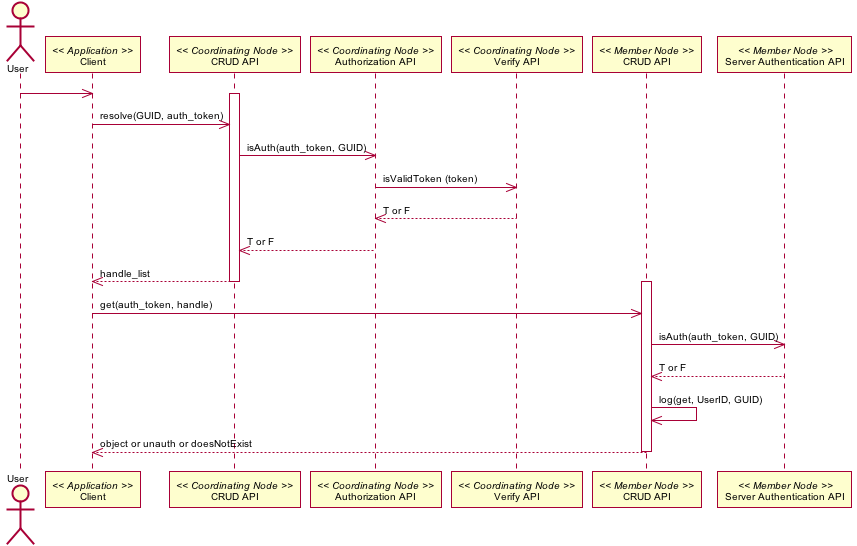

The diagram above was rendered by PlantUML. Its source (embedded in the PNG):
@startuml images/01_interaction.png
skinparam activityFontColor black
skinparam activityFontSize 10
skinparam activityFontName arial
skinparam activityArrowFontColor black
skinparam activityArrowFontSize 10
skinparam activityArrowFontName arial
skinparam classArrowFontColor black
skinparam classArrowFontSize 10
skinparam classArrowFontName arial
skinparam classAttributeFontColor black
skinparam classAttributeFontSize 10
skinparam classAttributeFontName arial
skinparam classFontColor black
skinparam classFontSize 10
skinparam classFontName arial
skinparam componentFontColor black
skinparam componentFontSize 10
skinparam componentFontName arial
skinparam componentArrowFontColor black
skinparam componentArrowFontSize 10
skinparam componentArrowFontName arial
skinparam noteFontColor black
skinparam noteFontSize 10
skinparam noteFontName arial
skinparam packageFontColor black
skinparam packageFontSize 10
skinparam packageFontName arial
skinparam sequenceActorFontColor black
skinparam sequenceActorFontSize 10
skinparam sequenceActorFontName arial
skinparam sequenceArrowFontColor black
skinparam sequenceArrowFontSize 10
skinparam sequenceArrowFontName arial
skinparam sequenceGroupingFontColor black
skinparam sequenceGroupingFontSize 10
skinparam sequenceGroupingFontName arial
skinparam sequenceGroupingHeaderFontColor black
skinparam sequenceGroupingHeaderFontSize 10
skinparam sequenceGroupingHeaderFontName arial
skinparam sequenceParticipantFontColor black
skinparam sequenceParticipantFontSize 10
skinparam sequenceParticipantFontName arial
skinparam sequenceTitleFontColor black
skinparam sequenceTitleFontSize 10
skinparam sequenceTitleFontName arial
skinparam titleFontColor black
skinparam titleFontSize 10
skinparam titleFontName arial
skinparam usecaseFontColor black
skinparam usecaseFontSize 10
skinparam usecaseFontName arial
skinparam usecaseActorFontColor black
skinparam usecaseActorFontSize 10
skinparam usecaseActorFontName arial
skinparam usecaseArrowFontColor black
skinparam usecaseArrowFontSize 10
skinparam usecaseArrowFontName arial
skinparam activityFontColor black
skinparam activityFontSize 10
skinparam activityFontName arial
skinparam activityArrowFontColor black
skinparam activityArrowFontSize 10
skinparam activityArrowFontName arial
skinparam classArrowFontColor black
skinparam classArrowFontSize 10
skinparam classArrowFontName arial
skinparam classAttributeFontColor black
skinparam classAttributeFontSize 10
skinparam classAttributeFontName arial
skinparam classFontColor black
skinparam classFontSize 10
skinparam classFontName arial
skinparam componentFontColor black
skinparam componentFontSize 10
skinparam componentFontName arial
skinparam componentArrowFontColor black
skinparam componentArrowFontSize 10
skinparam componentArrowFontName arial
skinparam noteFontColor black
skinparam noteFontSize 10
skinparam noteFontName arial
skinparam packageFontColor black
skinparam packageFontSize 10
skinparam packageFontName arial
skinparam sequenceActorFontColor black
skinparam sequenceActorFontSize 10
skinparam sequenceActorFontName arial
skinparam sequenceArrowFontColor black
skinparam sequenceArrowFontSize 10
skinparam sequenceArrowFontName arial
skinparam sequenceGroupingFontColor black
skinparam sequenceGroupingFontSize 10
skinparam sequenceGroupingFontName arial
skinparam sequenceGroupingHeaderFontColor black
skinparam sequenceGroupingHeaderFontSize 10
skinparam sequenceGroupingHeaderFontName arial
skinparam sequenceParticipantFontColor black
skinparam sequenceParticipantFontSize 10
skinparam sequenceParticipantFontName arial
skinparam sequenceTitleFontColor black
skinparam sequenceTitleFontSize 10
skinparam sequenceTitleFontName arial
skinparam titleFontColor black
skinparam titleFontSize 10
skinparam titleFontName arial
skinparam usecaseFontColor black
skinparam usecaseFontSize 10
skinparam usecaseFontName arial
skinparam usecaseActorFontColor black
skinparam usecaseActorFontSize 10
skinparam usecaseActorFontName arial
skinparam usecaseArrowFontColor black
skinparam usecaseArrowFontSize 10
skinparam usecaseArrowFontName arial
actor User
participant "Client" as app_client << Application >>
User -> app_client
participant "CRUD API" as c_crud << Coordinating Node >>
activate c_crud
app_client -> c_crud: resolve(GUID, auth_token)
participant "Authorization API" as c_authorize << Coordinating Node >>
c_crud -> c_authorize: isAuth(auth_token, GUID)
participant "Verify API" as c_ver << Coordinating Node >>
c_authorize -> c_ver: isValidToken (token)
c_authorize <-- c_ver: T or F
c_crud <-- c_authorize: T or F
app_client <-- c_crud: handle_list
deactivate c_crud
participant "CRUD API" as m_crud << Member Node >>
activate m_crud
app_client -> m_crud: get(auth_token, handle)
participant "Server Authentication API" as m_authenticate << Member Node >>
m_crud -> m_authenticate: isAuth(auth_token, GUID)
m_crud <-- m_authenticate: T or F
m_crud -> m_crud: log(get, UserID, GUID)
app_client <-- m_crud: object or unauth or doesNotExist
deactivate m_crud
@enduml